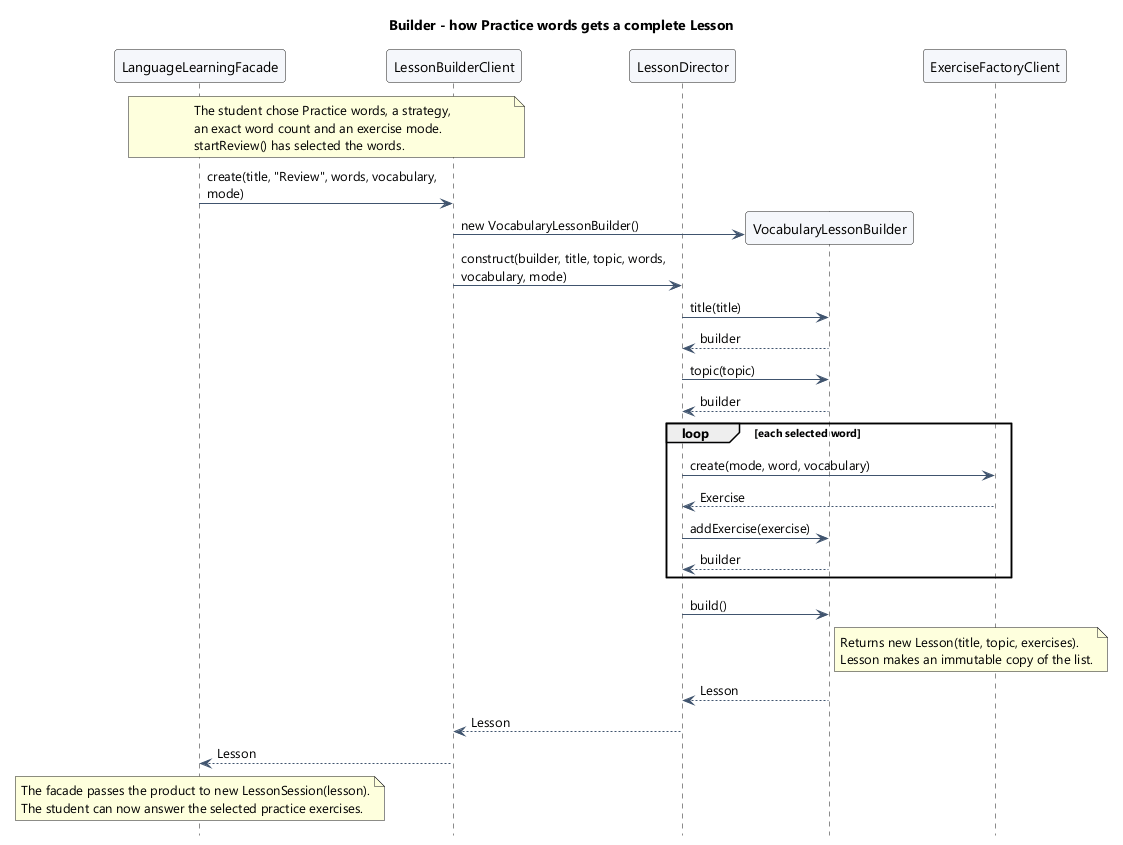

The diagram above was rendered by PlantUML. Its source (embedded in the PNG):
@startuml
skinparam defaultFontName Segoe UI
skinparam shadowing false
skinparam backgroundColor white
skinparam ArrowColor #40546E
skinparam ParticipantBackgroundColor #F5F7FB
skinparam maxMessageSize 250
hide footbox
title Builder - how Practice words gets a complete Lesson

participant "LanguageLearningFacade" as Facade
participant "LessonBuilderClient" as Client
participant "LessonDirector" as Director
participant "VocabularyLessonBuilder" as Builder
participant "ExerciseFactoryClient" as Factories

note over Facade, Client
  The student chose Practice words, a strategy,
  an exact word count and an exercise mode.
  startReview() has selected the words.
end note
Facade -> Client : create(title, "Review", words, vocabulary, mode)
create Builder
Client -> Builder : new VocabularyLessonBuilder()
Client -> Director : construct(builder, title, topic, words, vocabulary, mode)
Director -> Builder : title(title)
Builder --> Director : builder
Director -> Builder : topic(topic)
Builder --> Director : builder
loop each selected word
  Director -> Factories : create(mode, word, vocabulary)
  Factories --> Director : Exercise
  Director -> Builder : addExercise(exercise)
  Builder --> Director : builder
end
Director -> Builder : build()
note right of Builder
  Returns new Lesson(title, topic, exercises).
  Lesson makes an immutable copy of the list.
end note
Builder --> Director : Lesson
Director --> Client : Lesson
Client --> Facade : Lesson
note over Facade
  The facade passes the product to new LessonSession(lesson).
  The student can now answer the selected practice exercises.
end note
@enduml